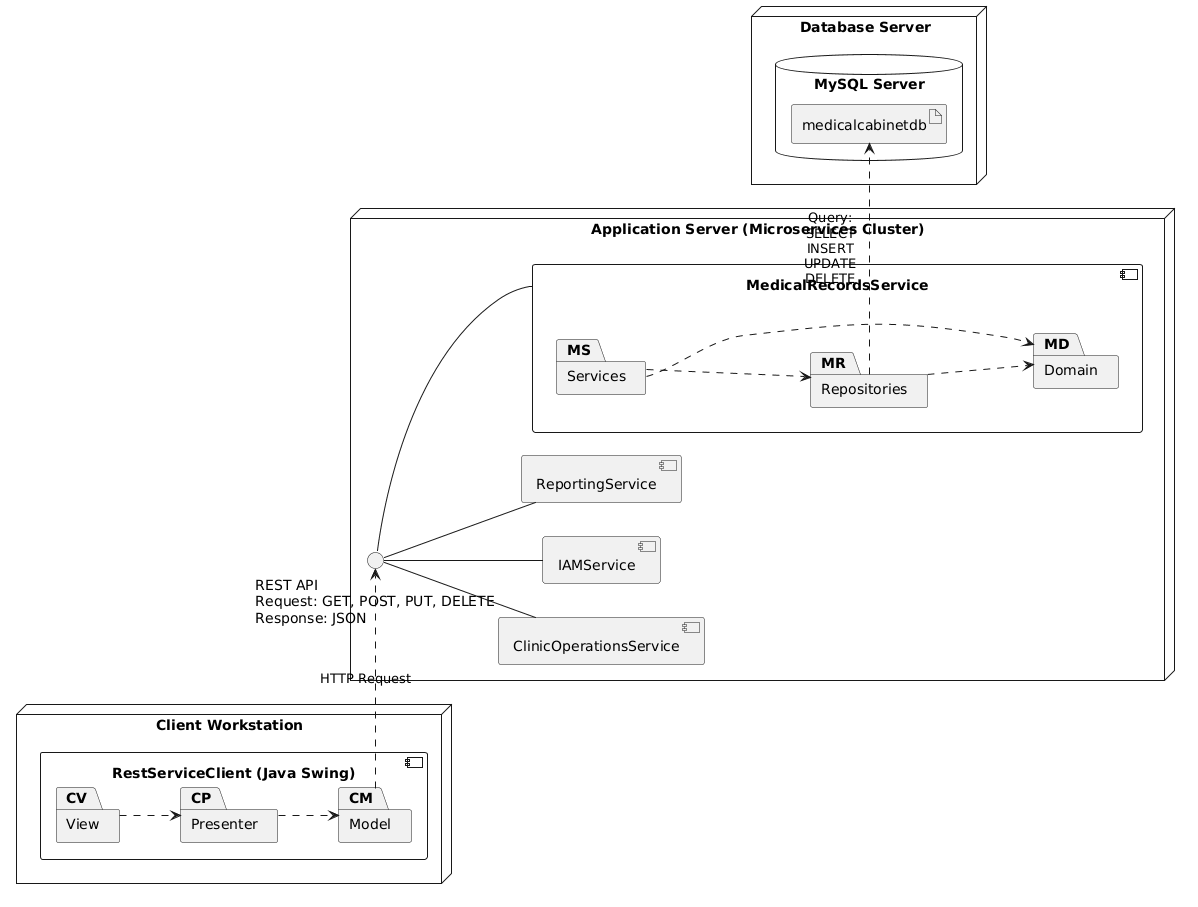

The diagram above was rendered by PlantUML. Its source (embedded in the PNG):
@startuml
skinparam componentStyle uml2
left to right direction

node "Client Workstation" {
    component "RestServiceClient (Java Swing)" as Client {
        package "Model" as CM
        package "Presenter" as CP
        package "View" as CV
        
        CV ..> CP
        CP ..> CM
    }
}

node "Application Server (Microservices Cluster)" {
    
    interface "REST API\nRequest: GET, POST, PUT, DELETE\nResponse: JSON" as IRest

    component "MedicalRecordsService" as MRS {
        package "Services" as MS
        package "Repositories" as MR
        package "Domain" as MD
        
        MS ..> MR
        MS ..> MD
        MR ..> MD
    }
    
    component "ClinicOperationsService" as COS
    component "IAMService" as IAM
    component "ReportingService" as REP
    
    MRS -up- IRest
    COS -up- IRest
    IAM -up- IRest
    REP -up- IRest
}

node "Database Server" {
    database "MySQL Server" as DBNode {
        artifact "medicalcabinetdb" as DB
    }
}

' Connections
CM .right.> IRest : " HTTP Request"
MR .right.> DB : " Query:\n SELECT\n INSERT\n UPDATE\n DELETE"
@enduml